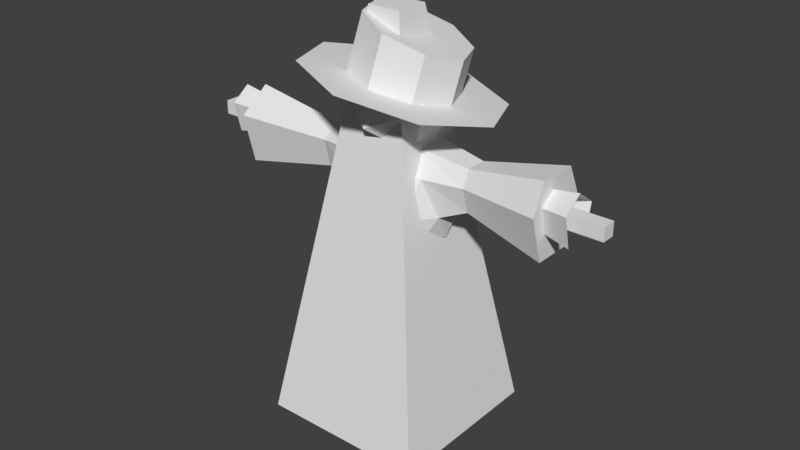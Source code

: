 # Source: scarecrow.blend  (saved by Blender 2.79.0; exported with 4.5.12 LTS)
import bpy
from mathutils import Matrix  # noqa: F401  (used for matrix-valued properties, if any)

bpy.ops.wm.read_factory_settings(use_empty=True)
scene = bpy.context.scene
scene.name = 'Scene'

# ---- collections
col_collection_1 = bpy.data.collections.new('Collection 1'); scene.collection.children.link(col_collection_1)

# ---- materials (node trees are filled in below, after node groups)
mat_scarecrow = bpy.data.materials.new('scarecrow')
mat_scarecrow.alpha_threshold = 0.0
mat_scarecrow.use_transparent_shadow = False
mat_scarecrow.roughness = 0.5
mat_scarecrow_alpha = bpy.data.materials.new('scarecrow_alpha')
mat_scarecrow_alpha.alpha_threshold = 0.0
mat_scarecrow_alpha.use_transparent_shadow = False
mat_scarecrow_alpha.roughness = 0.5
mat_scarecrow_alpha.specular_intensity = 0.0

# ---- material node trees

# ---- world
world_world = bpy.data.worlds.new('World'); scene.world = world_world
world_world.color = (0.05088, 0.05088, 0.05088)
world_world.use_sun_shadow = False
world_world.sun_shadow_jitter_overblur = 0.0
world_world.cycles.sampling_method = 'MANUAL'

# ---- meshes
me_scarecrowmesh = bpy.data.meshes.new('ScarecrowMesh')
me_scarecrowmesh.from_pydata([(-0.1289, 0.1395, 0.8521), (0.09196, 0.2112, 0.8521), (0.2285, 0.02338, 0.8521), (0.09196, -0.1645, 0.8521), (-0.1289, -0.09272, 0.8521), (-0.03012, 0.2112, 1.119), (0.1907, 0.1395, 1.119), (0.1907, -0.09272, 1.119), (-0.03012, -0.1645, 1.119), (-0.7338, 0.02338, 1.12), (0.03092, 0.02338, 1.253), (-0.02713, 0.202, 0.8466), (-0.1569, 0.02338, 0.8466), (0.1829, 0.1338, 0.8466), (0.1829, -0.08704, 0.8466), (-0.02713, -0.1553, 0.8466), (-0.1791, 0.09162, 0.9585), (-0.1791, -0.04487, 0.9585), (0.03092, 0.2442, 0.9585), (-0.09889, 0.202, 0.9585), (0.241, 0.09162, 0.9585), (0.1607, 0.202, 0.9585), (0.1607, -0.1553, 0.9585), (0.241, -0.04487, 0.9585), (-0.09889, -0.1553, 0.9585), (0.03092, -0.1975, 0.9585), (-0.1211, 0.1338, 1.139), (0.08898, 0.202, 1.139), (-0.7338, -0.05954, 0.9254), (0.08898, -0.1553, 1.139), (-0.1211, -0.08704, 1.139), (-0.004954, 0.1338, 1.22), (-0.08518, 0.02338, 1.22), (0.1249, 0.09162, 1.22), (0.1249, -0.04487, 1.22), (-0.004954, -0.08704, 1.22), (-0.05127, 0.0831, 0.7083), (0.06232, 0.12, 0.7083), (0.1325, 0.02338, 0.7083), (0.06232, -0.07325, 0.7083), (-0.05127, -0.03634, 0.7083), (0.1055, 0.301, 0.5616), (-0.1642, 0.1728, 0.3977), (0.001063, 0.1153, 0.7055), (-0.06571, 0.02338, 0.7055), (-0.1642, -0.1261, 0.3977), (0.2704, 0.02338, 0.5392), (0.1091, 0.08017, 0.7055), (0.1055, -0.2184, 0.5616), (0.1091, -0.03342, 0.7055), (0.001063, -0.06852, 0.7055), (-0.3316, -0.0228, 1.003), (0.357, -0.0228, 1.008), (0.357, -0.05519, 1.117), (-0.3316, -0.05135, 1.124), (0.357, 0.06956, 1.185), (0.357, 0.1019, 1.117), (0.357, -0.0228, 1.185), (-0.3316, 0.06956, 1.003), (0.357, 0.06956, 1.008), (-0.3316, 0.0981, 1.124), (-0.3316, 0.02338, 1.179), (0.7017, -0.05954, 0.9355), (0.7017, -0.1177, 1.13), (0.7017, 0.02338, 1.154), (-0.7338, -0.1108, 1.144), (0.7017, 0.1063, 1.253), (0.7017, 0.1644, 1.13), (0.7017, -0.05954, 1.253), (-0.7338, 0.1063, 0.9254), (0.7017, 0.1063, 0.9355), (-0.7338, 0.1575, 1.144), (-0.7338, 0.02338, 1.243), (-0.2539, -0.2689, 1.526), (0.03752, -0.3846, 1.494), (0.02951, -0.1965, 1.461), (0.0669, -0.16, 1.665), (-0.1267, -0.1345, 1.479), (-0.08291, -0.09354, 1.706), (-0.1969, 0.0186, 1.464), (-0.1504, 0.06136, 1.702), (-0.1398, 0.173, 1.426), (-0.096, 0.214, 1.653), (0.011, 0.2384, 1.387), (0.04839, 0.275, 1.59), (0.1672, 0.1763, 1.369), (0.1982, 0.2085, 1.549), (0.2374, 0.02323, 1.384), (0.2657, 0.05362, 1.553), (0.1803, -0.1312, 1.422), (0.2113, -0.09901, 1.602), (-0.3847, 0.01659, 1.499), (-0.2783, 0.3046, 1.428), (0.002994, 0.4265, 1.354), (0.2944, 0.3107, 1.321), (0.4252, 0.02523, 1.349), (0.3188, -0.2628, 1.42), (-0.1085, -0.03963, 1.202), (-0.1653, 0.121, 1.36), (0.01292, 0.1579, 1.215), (0.123, -0.04418, 1.184), (0.01292, -0.2059, 1.309), (-0.1653, -0.1039, 1.418), (0.03113, 0.2157, 1.439), (0.2093, 0.1136, 1.331), (0.2093, -0.1112, 1.389), (0.03113, -0.1481, 1.533), (-0.07899, 0.05393, 1.564), (0.1525, 0.04938, 1.547), (-0.9292, 0.03667, 1.078), (-0.9292, 0.03667, 1.137), (-0.9292, -0.02247, 1.137), (-0.8453, -0.02765, 1.022), (-0.5978, -0.005041, 1.07), (-0.5978, -0.0226, 1.145), (-0.5978, 0.0518, 1.07), (-0.5978, 0.06936, 1.145), (-0.5978, 0.02338, 1.178), (-0.8453, -0.05918, 1.157), (-0.8453, 0.0744, 1.022), (-0.8453, 0.1059, 1.157), (-0.8453, 0.02338, 1.217), (0.9249, 0.03667, 1.078), (0.9249, -0.02247, 1.078), (-0.9292, -0.02247, 1.078), (0.9249, -0.02247, 1.137), (0.9249, 0.03667, 1.137), (0.02741, 0.03667, -0.08049), (-0.03173, 0.03667, -0.08049), (-0.03173, -0.02247, -0.08049), (0.02741, 0.03667, 1.082), (0.02741, -0.02247, 1.082), (0.02741, -0.02247, -0.08049), (-0.03173, -0.02247, 1.082), (-0.03173, 0.03667, 1.082), (0.8079, 0.05196, 1.022), (0.5604, 0.02935, 1.07), (0.5604, 0.04692, 1.145), (0.5604, -0.02749, 1.07), (0.5604, -0.04505, 1.145), (0.5604, 0.0009333, 1.178), (0.8079, 0.08349, 1.157), (0.8079, -0.05009, 1.022), (0.8079, -0.08162, 1.157), (0.8079, 0.0009333, 1.217)], [], [(0, 12, 16), (1, 11, 18), (2, 13, 20), (3, 14, 22), (4, 15, 24), (0, 16, 19), (1, 18, 21), (2, 20, 23), (3, 22, 25), (4, 24, 17), (5, 26, 31), (6, 27, 33), (8, 29, 35), (17, 30, 54, 51), (32, 35, 10), (32, 30, 35), (30, 8, 35), (35, 34, 10), (35, 29, 34), (29, 7, 34), (34, 33, 10), (30, 32, 61, 54), (33, 31, 10), (33, 27, 31), (27, 5, 31), (31, 32, 10), (31, 26, 32), (20, 6, 56, 59), (32, 26, 60, 61), (17, 24, 30), (24, 8, 30), (25, 29, 8), (25, 22, 29), (22, 7, 29), (34, 7, 53, 57), (7, 23, 52, 53), (6, 33, 55, 56), (21, 27, 6), (21, 18, 27), (18, 5, 27), (19, 26, 5), (19, 16, 26), (33, 34, 57, 55), (24, 25, 8), (24, 15, 25), (15, 3, 25), (22, 23, 7), (22, 14, 23), (14, 2, 23), (20, 21, 6), (20, 13, 21), (13, 1, 21), (18, 19, 5), (18, 11, 19), (11, 0, 19), (26, 16, 58, 60), (16, 12, 17), (12, 4, 17), (2, 14, 49, 38), (12, 0, 36, 44), (13, 2, 38, 47), (4, 12, 44, 40), (15, 4, 40, 50), (11, 1, 37, 43), (1, 13, 47, 37), (3, 15, 50, 39), (0, 11, 43, 36), (14, 3, 39, 49), (36, 42, 44), (45, 50, 40), (45, 48, 50), (48, 39, 50), (48, 49, 39), (48, 46, 49), (46, 38, 49), (46, 47, 38), (46, 41, 47), (41, 37, 47), (44, 45, 40), (44, 42, 45), (41, 43, 37), (41, 42, 43), (42, 36, 43), (57, 53, 63, 68), (61, 60, 71, 72), (53, 52, 62, 63), (54, 61, 72, 65), (56, 55, 66, 67), (59, 56, 67, 70), (60, 58, 69, 71), (51, 54, 65, 28), (55, 57, 68, 66), (63, 64, 68), (9, 65, 72), (68, 64, 66), (64, 67, 66), (71, 9, 72), (28, 65, 9), (62, 64, 63), (62, 70, 64), (70, 67, 64), (69, 9, 71), (69, 28, 9), (79, 81, 92, 91), (75, 76, 78, 77), (89, 75, 74, 96), (77, 78, 80, 79), (85, 87, 95, 94), (79, 80, 82, 81), (77, 79, 91, 73), (81, 82, 84, 83), (75, 77, 73, 74), (83, 84, 86, 85), (83, 85, 94, 93), (85, 86, 88, 87), (78, 76, 90, 88, 86, 84, 82, 80), (87, 88, 90, 89), (87, 89, 96, 95), (89, 90, 76, 75), (81, 83, 93, 92), (97, 98, 99), (98, 97, 102), (97, 99, 100), (97, 100, 101), (97, 101, 102), (98, 102, 107), (99, 98, 103), (100, 99, 104), (101, 100, 105), (102, 101, 106), (98, 107, 103), (99, 103, 104), (100, 104, 105), (101, 105, 106), (102, 106, 107), (103, 107, 108), (104, 103, 108), (105, 104, 108), (106, 105, 108), (107, 106, 108), (124, 111, 110, 109), (109, 110, 126, 122), (117, 116, 120, 121), (114, 117, 121, 118), (116, 115, 119, 120), (113, 114, 118, 112), (122, 126, 125, 123), (123, 125, 111, 124), (124, 109, 122, 123), (125, 126, 110, 111), (127, 128, 134, 130), (131, 133, 129, 132), (132, 127, 130, 131), (133, 134, 128, 129), (140, 139, 143, 144), (137, 140, 144, 141), (139, 138, 142, 143), (136, 137, 141, 135)])
me_scarecrowmesh.polygons.foreach_set('material_index', [0, 0, 0, 0, 0, 0, 0, 0, 0, 0, 0, 0, 0, 0, 0, 0, 0, 0, 0, 0, 0, 0, 0, 0, 0, 0, 0, 0, 0, 0, 0, 0, 0, 0, 0, 0, 0, 0, 0, 0, 0, 0, 0, 0, 0, 0, 0, 0, 0, 0, 0, 0, 0, 0, 0, 0, 0, 0, 0, 0, 0, 0, 0, 0, 0, 0, 0, 0, 0, 0, 0, 0, 0, 0, 0, 0, 0, 0, 0, 0, 0, 0, 0, 0, 0, 0, 0, 0, 0, 0, 0, 0, 0, 0, 0, 0, 0, 0, 0, 0, 0, 0, 0, 1, 1, 1, 1, 1, 1, 1, 1, 1, 1, 1, 1, 1, 1, 1, 1, 1, 0, 0, 0, 0, 0, 0, 0, 0, 0, 0, 0, 0, 0, 0, 0, 0, 0, 0, 0, 0, 0, 0, 1, 1, 1, 1, 0, 0, 0, 0, 0, 0, 0, 0, 1, 1, 1, 1])
_uv = me_scarecrowmesh.uv_layers.new(name='UVMap')
_uv.uv.foreach_set('vector', [0.03769, 0.4728, 0.0823, 0.4717, 0.05418, 0.5075, 0.2021, 0.4756, 0.2476, 0.4709, 0.2275, 0.5127, 0.661, 0.5832, 0.6198, 0.5737, 0.6513, 0.5406, 0.7251, 0.6132, 0.6987, 0.6008, 0.7377, 0.575, 0.6231, 0.7572, 0.6635, 0.7408, 0.6618, 0.7817, 0.03769, 0.4728, 0.05418, 0.5075, 0.01157, 0.5091, 0.2021, 0.4756, 0.2275, 0.5127, 0.1783, 0.5108, 0.661, 0.5832, 0.6513, 0.5406, 0.7001, 0.5573, 0.4799, 0.2392, 0.5118, 0.2148, 0.5112, 0.2615, 0.1264, 0.4769, 0.1481, 0.5155, 0.1063, 0.5099, 0.4577, 0.2796, 0.4232, 0.3063, 0.4198, 0.2727, 0.4418, 0.202, 0.4577, 0.2407, 0.4104, 0.2271, 0.5729, 0.2776, 0.574, 0.2373, 0.6192, 0.2617, 0.7504, 0.02417, 0.8134, 0.01252, 0.7976, 0.08394, 0.7555, 0.07866, 0.3759, 0.2927, 0.3394, 0.2594, 0.3777, 0.2562, 0.6708, 0.2807, 0.6344, 0.2458, 0.6708, 0.2429, 0.6001, 0.3008, 0.5729, 0.2776, 0.6192, 0.2617, 0.3394, 0.2594, 0.3608, 0.2189, 0.3777, 0.2562, 0.6192, 0.2617, 0.574, 0.2373, 0.6198, 0.2151, 0.574, 0.2373, 0.5739, 0.1982, 0.6198, 0.2151, 0.3608, 0.2189, 0.4104, 0.2271, 0.3777, 0.2562, 0.8073, 0.3142, 0.8569, 0.3002, 0.8413, 0.3809, 0.808, 0.3822, 0.4104, 0.2271, 0.4198, 0.2727, 0.3777, 0.2562, 0.4104, 0.2271, 0.4577, 0.2407, 0.4198, 0.2727, 0.4577, 0.2407, 0.4577, 0.2796, 0.4198, 0.2727, 0.4198, 0.2727, 0.3759, 0.2927, 0.3777, 0.2562, 0.4198, 0.2727, 0.4232, 0.3063, 0.3759, 0.2927, 0.523, 0.4907, 0.5896, 0.4862, 0.5716, 0.5404, 0.5293, 0.5322, 0.3759, 0.2927, 0.4232, 0.3063, 0.402, 0.3731, 0.3689, 0.3719, 0.1063, 0.5099, 0.1481, 0.5155, 0.1186, 0.5743, 0.1481, 0.5155, 0.1481, 0.5731, 0.1186, 0.5743, 0.5112, 0.2615, 0.574, 0.2373, 0.5729, 0.2776, 0.5112, 0.2615, 0.5118, 0.2148, 0.574, 0.2373, 0.5118, 0.2148, 0.5739, 0.1982, 0.574, 0.2373, 0.6198, 0.2151, 0.5739, 0.1982, 0.5707, 0.1399, 0.5991, 0.1366, 0.8689, 0.7275, 0.8096, 0.7085, 0.8164, 0.6726, 0.8559, 0.674, 0.4418, 0.202, 0.4104, 0.2271, 0.4169, 0.1467, 0.4361, 0.1445, 0.1783, 0.5108, 0.2096, 0.5689, 0.1709, 0.5582, 0.1783, 0.5108, 0.2275, 0.5127, 0.2096, 0.5689, 0.2275, 0.5127, 0.2545, 0.5613, 0.2096, 0.5689, 0.2774, 0.5066, 0.2904, 0.5591, 0.2545, 0.5613, 0.01157, 0.5091, 0.05418, 0.5075, 0.03427, 0.5704, 0.4104, 0.2271, 0.3608, 0.2189, 0.3833, 0.1411, 0.4169, 0.1467, 0.5274, 0.3008, 0.5112, 0.2615, 0.5729, 0.2776, 0.6618, 0.7817, 0.6635, 0.7408, 0.7063, 0.7574, 0.6635, 0.7408, 0.6989, 0.7158, 0.7063, 0.7574, 0.7377, 0.575, 0.7001, 0.5573, 0.7377, 0.5152, 0.7377, 0.575, 0.6987, 0.6008, 0.7001, 0.5573, 0.6987, 0.6008, 0.661, 0.5832, 0.7001, 0.5573, 0.6513, 0.5406, 0.6101, 0.5311, 0.6548, 0.4867, 0.6513, 0.5406, 0.6198, 0.5737, 0.6101, 0.5311, 0.168, 0.468, 0.2021, 0.4756, 0.1783, 0.5108, 0.2275, 0.5127, 0.2774, 0.5066, 0.2545, 0.5613, 0.2275, 0.5127, 0.2476, 0.4709, 0.2774, 0.5066, 0.2476, 0.4709, 0.2871, 0.4652, 0.2774, 0.5066, 0.6412, 0.01312, 0.7119, 0.03299, 0.6978, 0.08561, 0.65, 0.08561, 0.05418, 0.5075, 0.0823, 0.4717, 0.1063, 0.5099, 0.0823, 0.4717, 0.1264, 0.4769, 0.1063, 0.5099, 0.661, 0.5832, 0.6987, 0.6008, 0.6589, 0.6425, 0.6395, 0.6335, 0.0823, 0.4717, 0.03769, 0.4728, 0.0616, 0.4285, 0.08454, 0.428, 0.6198, 0.5737, 0.661, 0.5832, 0.6395, 0.6335, 0.6183, 0.6286, 0.1264, 0.4769, 0.0823, 0.4717, 0.08454, 0.428, 0.1072, 0.4307, 0.6635, 0.7408, 0.6231, 0.7572, 0.6093, 0.7006, 0.6301, 0.6922, 0.2476, 0.4709, 0.2021, 0.4756, 0.2112, 0.4192, 0.2346, 0.4168, 0.2021, 0.4756, 0.168, 0.468, 0.1936, 0.4153, 0.2112, 0.4192, 0.6989, 0.7158, 0.6635, 0.7408, 0.6301, 0.6922, 0.6483, 0.6793, 0.2871, 0.4652, 0.2476, 0.4709, 0.2346, 0.4168, 0.2549, 0.4139, 0.7063, 0.6837, 0.6989, 0.7158, 0.6483, 0.6793, 0.6521, 0.6628, 0.0616, 0.4285, 0.03394, 0.3165, 0.08454, 0.428, 0.7525, 0.2995, 0.6674, 0.3778, 0.654, 0.3654, 0.7525, 0.2995, 0.7525, 0.3834, 0.6674, 0.3778, 0.7525, 0.3834, 0.6753, 0.3967, 0.6674, 0.3778, 0.7525, 0.3834, 0.6753, 0.416, 0.6753, 0.3967, 0.7525, 0.3834, 0.7386, 0.463, 0.6753, 0.416, 0.7386, 0.463, 0.6675, 0.4304, 0.6753, 0.416, 0.2518, 0.7374, 0.1928, 0.7788, 0.1887, 0.7582, 0.2518, 0.7374, 0.2518, 0.8467, 0.1928, 0.7788, 0.2518, 0.8467, 0.1858, 0.7989, 0.1928, 0.7788, 0.08454, 0.428, 0.1481, 0.3218, 0.1072, 0.4307, 0.08454, 0.428, 0.03394, 0.3165, 0.1481, 0.3218, 0.2518, 0.8467, 0.1664, 0.8093, 0.1858, 0.7989, 0.7984, 0.8069, 0.8603, 0.7477, 0.8603, 0.8614, 0.2904, 0.3183, 0.2549, 0.4139, 0.2346, 0.4168, 0.5991, 0.1366, 0.5707, 0.1399, 0.5421, 0.03121, 0.593, 0.02519, 0.3689, 0.3719, 0.402, 0.3731, 0.4029, 0.5113, 0.3434, 0.5092, 0.8559, 0.674, 0.8164, 0.6726, 0.798, 0.5524, 0.8689, 0.555, 0.808, 0.3822, 0.8413, 0.3809, 0.8569, 0.5187, 0.7971, 0.5211, 0.5716, 0.5404, 0.593, 0.5439, 0.593, 0.6649, 0.5546, 0.6586, 0.5293, 0.5322, 0.5716, 0.5404, 0.5546, 0.6586, 0.4787, 0.6438, 0.65, 0.08561, 0.6978, 0.08561, 0.7221, 0.2225, 0.6362, 0.2225, 0.7555, 0.07866, 0.7976, 0.08394, 0.8134, 0.2173, 0.7378, 0.2078, 0.4169, 0.1467, 0.3833, 0.1411, 0.3785, 0.02868, 0.4388, 0.03866, 0.009104, 0.6647, 0.06306, 0.6729, 0.03134, 0.7061, 0.5271, 0.7287, 0.4758, 0.7205, 0.527, 0.6871, 0.03134, 0.7061, 0.06306, 0.6729, 0.09477, 0.7061, 0.06306, 0.6729, 0.117, 0.6647, 0.09477, 0.7061, 0.5784, 0.7205, 0.5271, 0.7287, 0.527, 0.6871, 0.4954, 0.7948, 0.4758, 0.7205, 0.5271, 0.7287, 0.03136, 0.5989, 0.06306, 0.6729, 0.009104, 0.6647, 0.03136, 0.5989, 0.09479, 0.5989, 0.06306, 0.6729, 0.09479, 0.5989, 0.117, 0.6647, 0.06306, 0.6729, 0.5589, 0.7948, 0.5271, 0.7287, 0.5784, 0.7205, 0.5589, 0.7948, 0.4954, 0.7948, 0.5271, 0.7287, 0.1287, 0.226, 0.2006, 0.2261, 0.2316, 0.2936, 0.0976, 0.2935, 0.8279, 0.2075, 0.8996, 0.2198, 0.9103, 0.2728, 0.8299, 0.2597, 0.1287, 0.07003, 0.07787, 0.1157, 0.002829, 0.08767, 0.0976, 0.002533, 0.3202, 0.6989, 0.41, 0.6989, 0.4152, 0.7518, 0.3215, 0.7518, 0.2514, 0.1158, 0.2006, 0.0701, 0.2316, 0.002656, 0.3264, 0.08796, 0.3215, 0.7518, 0.4152, 0.7518, 0.4102, 0.8059, 0.3204, 0.8059, 0.07787, 0.1803, 0.1287, 0.226, 0.0976, 0.2935, 0.002829, 0.2082, 0.09791, 0.8295, 0.008436, 0.8286, 0.01539, 0.7763, 0.09535, 0.7765, 0.07787, 0.1157, 0.07787, 0.1803, 0.002829, 0.2082, 0.002829, 0.08767, 0.09535, 0.7765, 0.01539, 0.7763, 0.02746, 0.7231, 0.09791, 0.7225, 0.2514, 0.1805, 0.2514, 0.1158, 0.3264, 0.08796, 0.3264, 0.2085, 0.9221, 0.008742, 0.9929, 0.008734, 0.9885, 0.06189, 0.9216, 0.06189, 0.5241, 0.3234, 0.5881, 0.3236, 0.6334, 0.3647, 0.6334, 0.4226, 0.5881, 0.4633, 0.5241, 0.4631, 0.4788, 0.422, 0.4788, 0.3641, 0.9216, 0.06189, 0.9885, 0.06189, 0.9929, 0.1157, 0.9221, 0.1157, 0.2006, 0.0701, 0.1287, 0.07003, 0.0976, 0.002533, 0.2316, 0.002656, 0.8472, 0.1544, 0.9103, 0.1659, 0.8996, 0.2198, 0.8279, 0.2075, 0.2006, 0.2261, 0.2514, 0.1805, 0.3264, 0.2085, 0.2316, 0.2936, 0.959, 0.8157, 0.8833, 0.8009, 0.9588, 0.7661, 0.8824, 0.6236, 0.8851, 0.5487, 0.9586, 0.5827, 0.2104, 0.694, 0.1609, 0.6585, 0.2104, 0.606, 0.2104, 0.694, 0.2104, 0.606, 0.2941, 0.6476, 0.2104, 0.694, 0.2941, 0.6476, 0.2963, 0.7259, 0.8824, 0.6236, 0.9586, 0.5827, 0.9586, 0.6591, 0.9588, 0.7661, 0.8833, 0.8009, 0.8833, 0.7242, 0.9456, 0.4062, 0.8703, 0.4224, 0.8699, 0.3702, 0.2941, 0.6476, 0.2104, 0.606, 0.2963, 0.5836, 0.3718, 0.6877, 0.3148, 0.6189, 0.408, 0.6243, 0.8824, 0.6236, 0.9586, 0.6591, 0.8851, 0.6723, 0.9588, 0.7661, 0.8833, 0.7242, 0.959, 0.6916, 0.9456, 0.4062, 0.8699, 0.3702, 0.9456, 0.3287, 0.3148, 0.6189, 0.3718, 0.5463, 0.408, 0.6243, 0.3718, 0.6877, 0.408, 0.6243, 0.4641, 0.6576, 0.8281, 0.1177, 0.8281, 0.04029, 0.9014, 0.08375, 0.9075, 0.1358, 0.8281, 0.1177, 0.9014, 0.08375, 0.9456, 0.3287, 0.8699, 0.3702, 0.8703, 0.297, 0.408, 0.6243, 0.3718, 0.5463, 0.4641, 0.5703, 0.8281, 0.04029, 0.9075, 0.01053, 0.9014, 0.08375, 0.1471, 0.6079, 0.1359, 0.6079, 0.1359, 0.5978, 0.1471, 0.5978, 0.7843, 0.9098, 0.7672, 0.91, 0.7672, 0.3765, 0.7843, 0.3764, 0.08157, 0.1178, 0.07536, 0.1371, 0.01482, 0.1271, 0.00673, 0.09152, 0.08778, 0.09845, 0.08157, 0.1178, 0.00673, 0.09152, 0.0345, 0.07165, 0.07536, 0.1371, 0.06921, 0.1592, 0.01318, 0.1617, 0.01482, 0.1271, 0.1003, 0.07386, 0.08778, 0.09845, 0.0345, 0.07165, 0.05648, 0.05031, 0.1471, 0.6079, 0.1359, 0.6079, 0.1359, 0.5978, 0.1471, 0.5978, 0.7843, 0.9098, 0.7672, 0.91, 0.7672, 0.3765, 0.7843, 0.3764, 0.7843, 0.9098, 0.7672, 0.91, 0.7672, 0.3765, 0.7843, 0.3764, 0.7843, 0.9098, 0.7672, 0.91, 0.7672, 0.3765, 0.7843, 0.3764, 0.7843, 0.9098, 0.7672, 0.91, 0.7672, 0.3765, 0.7843, 0.3764, 0.7843, 0.9098, 0.7672, 0.91, 0.7672, 0.3765, 0.7843, 0.3764, 0.7843, 0.9098, 0.7672, 0.91, 0.7672, 0.3765, 0.7843, 0.3764, 0.7843, 0.9098, 0.7672, 0.91, 0.7672, 0.3765, 0.7843, 0.3764, 0.08157, 0.1178, 0.07536, 0.1371, 0.01482, 0.1271, 0.00673, 0.09152, 0.08778, 0.09845, 0.08157, 0.1178, 0.00673, 0.09152, 0.0345, 0.07165, 0.07536, 0.1371, 0.06921, 0.1592, 0.01318, 0.1617, 0.01482, 0.1271, 0.1003, 0.07386, 0.08778, 0.09845, 0.0345, 0.07165, 0.05648, 0.05031])
me_scarecrowmesh.materials.append(mat_scarecrow)
me_scarecrowmesh.materials.append(mat_scarecrow_alpha)
me_scarecrowmesh.use_remesh_preserve_volume = False
me_scarecrowmesh.use_remesh_preserve_attributes = False
me_scarecrowmesh.use_mirror_vertex_groups = False
me_scarecrowmesh.use_paint_bone_selection = False
me_scarecrowmesh.use_paint_mask = True
me_scarecrowmesh.update()
me_scarecrowcollider = bpy.data.meshes.new('ScarecrowCollider')
me_scarecrowcollider.from_pydata([(-0.36, -0.36, -0.0004613), (-0.072, -0.072, 1.727), (-0.36, 0.36, -0.0004613), (-0.072, 0.072, 1.727), (0.36, -0.36, -0.0004613), (0.072, -0.072, 1.727), (0.36, 0.36, -0.0004613), (0.072, 0.072, 1.727)], [], [(0, 1, 3, 2), (2, 3, 7, 6), (6, 7, 5, 4), (4, 5, 1, 0), (2, 6, 4, 0), (7, 3, 1, 5)])
me_scarecrowcollider.use_remesh_preserve_volume = False
me_scarecrowcollider.use_remesh_preserve_attributes = False
me_scarecrowcollider.use_mirror_vertex_groups = False
me_scarecrowcollider.update()

# ---- objects
ob_scarecrowmesh = bpy.data.objects.new('ScarecrowMesh', me_scarecrowmesh)
ob_scarecrowcollider__colonly = bpy.data.objects.new('ScarecrowCollider -colonly', me_scarecrowcollider)

# ---- transforms, parenting, visibility, modifiers, constraints
ob_scarecrowmesh.location = (0.0, 0.0, 0.0)
ob_scarecrowmesh.lineart.crease_threshold = 0.0
ob_scarecrowcollider__colonly.parent = ob_scarecrowmesh
ob_scarecrowcollider__colonly.location = (0.0, 0.0, 0.0)
ob_scarecrowcollider__colonly.display_type = 'WIRE'
ob_scarecrowcollider__colonly.show_wire = True
ob_scarecrowcollider__colonly.show_all_edges = True
ob_scarecrowcollider__colonly.show_in_front = True
ob_scarecrowcollider__colonly.lineart.crease_threshold = 0.0

# ---- collection membership
col_collection_1.objects.link(ob_scarecrowmesh)
col_collection_1.objects.link(ob_scarecrowcollider__colonly)

# ---- scene / render settings (as saved in the file)
scene.frame_start = 1; scene.frame_end = 250; scene.frame_set(1)
scene.render.engine = 'BLENDER_EEVEE_NEXT'
scene.render.resolution_percentage = 50
scene.render.dither_intensity = 0.0
scene.cycles.use_denoising = False
scene.cycles.samples = 128
scene.cycles.sampling_pattern = 'TABULATED_SOBOL'
scene.cycles.use_adaptive_sampling = False
scene.cycles.use_light_tree = False
scene.cycles.blur_glossy = 0.0
scene.cycles.sample_clamp_indirect = 0.0
scene.view_settings.view_transform = 'Standard'
bpy.context.view_layer.update()

# ---- added for rendering (the .blend has no active camera and no usable light): camera, sun
cam_auto = bpy.data.cameras.new('AutoCamera')
cam_auto.lens = 50.0
cam_auto.sensor_width = 36.0
cam_auto.clip_end = 1000.0
ob_auto_camera = bpy.data.objects.new('AutoCamera', cam_auto)
scene.collection.objects.link(ob_auto_camera)
ob_auto_camera.location = (2.50861, -2.99201, 2.83211)
ob_auto_camera.rotation_euler = (1.09748, -7.21219e-08, 0.694738)
scene.camera = ob_auto_camera
light_auto_sun = bpy.data.lights.new('AutoSun', 'SUN')
light_auto_sun.energy = 3.0
light_auto_sun.angle = 0.0523599
ob_auto_sun = bpy.data.objects.new('AutoSun', light_auto_sun)
scene.collection.objects.link(ob_auto_sun)
ob_auto_sun.rotation_euler = (0.872665, 0.174533, 0.523599)
bpy.context.view_layer.update()
